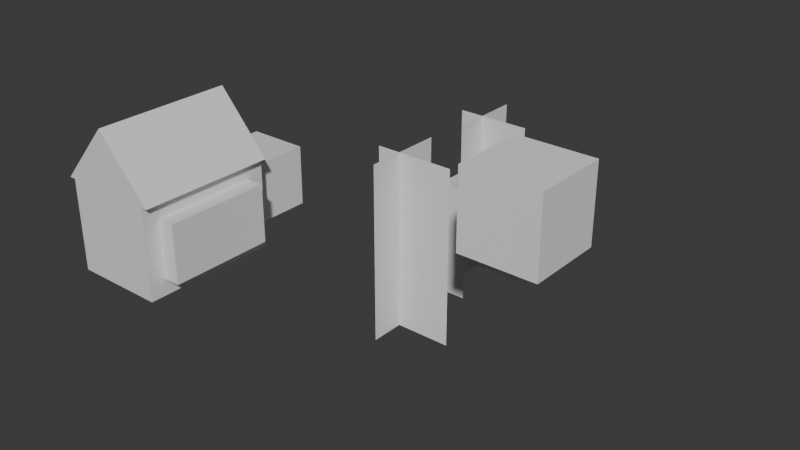 # Source: House.blend  (saved by Blender 4.3.34; exported with 4.5.12 LTS)
import bpy
from mathutils import Matrix  # noqa: F401  (used for matrix-valued properties, if any)

bpy.ops.wm.read_factory_settings(use_empty=True)
scene = bpy.context.scene
scene.name = 'Scene'

# ---- collections
col_collection = bpy.data.collections.new('Collection'); scene.collection.children.link(col_collection)

# ---- materials (node trees are filled in below, after node groups)
mat_material = bpy.data.materials.new('Material')
mat_material.alpha_threshold = 0.0
mat_material.roughness = 0.5
mat_material.line_color = (0.0, 0.0, 0.0, 1.0)

# ---- material node trees
mat_material.use_nodes = True; mat_material.node_tree.nodes.clear()
_N = mat_material.node_tree.nodes; _L = mat_material.node_tree.links
n0 = _N.new('ShaderNodeOutputMaterial'); n0.name = 'Material Output'; n0.location = (300, 300)
n1 = _N.new('ShaderNodeBsdfPrincipled'); n1.name = 'Principled BSDF'; n1.location = (10, 300)
n1.inputs[3].default_value = 1.45
_L.new(n1.outputs[0], n0.inputs[0])
n0.is_active_output = True

# ---- world
world_world = bpy.data.worlds.new('World'); scene.world = world_world
world_world.use_nodes = True; world_world.node_tree.nodes.clear()
_N = world_world.node_tree.nodes; _L = world_world.node_tree.links
n0 = _N.new('ShaderNodeOutputWorld'); n0.name = 'World Output'; n0.location = (300, 300)
n1 = _N.new('ShaderNodeBackground'); n1.name = 'Background'; n1.location = (10, 300)
n1.inputs[0].default_value = (0.05088, 0.05088, 0.05088, 1.0)
_L.new(n1.outputs[0], n0.inputs[0])
n0.is_active_output = True
world_world.color = (0.05088, 0.05088, 0.05088)
world_world.sun_shadow_jitter_overblur = 0.0

# ---- meshes
me_cube = bpy.data.meshes.new('Cube')
me_cube.from_pydata([(-0.4443, 1.722, 1.666), (-0.4443, 1.722, 0.3335), (0.8887, 1.722, 1.666), (0.8887, 1.722, 0.3335), (-0.7778, -1.278, 2.0), (-0.7778, -1.278, 1.192e-07), (1.222, -0.9178, 1.64), (1.222, -0.9178, 0.3599), (-0.9168, 1.722, 2.0), (1.361, 1.722, 2.0), (-0.9168, -1.278, 2.0), (1.361, -1.278, 2.0), (0.2222, 1.722, 3.295), (0.2222, -1.278, 3.295), (-0.7778, 1.722, 1.192e-07), (-0.7778, -1.278, 1.192e-07), (-0.7778, 1.722, 2.0), (-0.7778, -1.278, 2.0), (-0.7778, 1.722, 2.0), (-0.7778, 1.722, 1.192e-07), (1.222, 1.362, 1.64), (1.222, 1.362, 0.3599), (-0.4443, 3.174, 1.666), (-0.4443, 3.174, 0.3335), (0.8887, 3.174, 1.666), (0.8887, 3.174, 0.3335), (1.222, -1.278, 1.192e-07), (1.222, -1.278, 2.0), (1.222, 1.722, 2.0), (1.222, 1.722, 1.192e-07), (1.6, -0.9178, 0.3599), (1.6, -0.9178, 1.64), (1.6, 1.362, 1.64), (1.6, 1.362, 0.3599)], [], [(18, 4, 10, 8), (21, 20, 32, 33), (26, 27, 4, 5), (5, 19, 29, 26), (1, 0, 22, 23), (5, 4, 17, 15), (11, 9, 12, 13), (27, 28, 9, 11), (4, 27, 11, 10), (28, 18, 8, 9), (8, 10, 13, 12), (9, 8, 12), (10, 11, 13), (15, 17, 16, 14), (19, 5, 15, 14), (4, 18, 16, 17), (18, 19, 14, 16), (0, 1, 19, 18), (3, 2, 28, 29), (2, 0, 18, 28), (1, 3, 29, 19), (23, 22, 24, 25), (3, 1, 23, 25), (2, 3, 25, 24), (0, 2, 24, 22), (7, 6, 27, 26), (20, 21, 29, 28), (6, 20, 28, 27), (21, 7, 26, 29), (33, 32, 31, 30), (20, 6, 31, 32), (6, 7, 30, 31), (7, 21, 33, 30)])
_uv = me_cube.uv_layers.new(name='UVMap')
_uv.uv.foreach_set('vector', [0.625, 0.5, 0.625, 0.25, 0.625, 0.25, 0.625, 0.5, 0.42, 0.78, 0.58, 0.78, 0.58, 0.78, 0.42, 0.78, 0.375, 0.0, 0.625, 0.0, 0.625, 0.25, 0.375, 0.25, 0.125, 0.5, 0.375, 0.5, 0.375, 0.75, 0.125, 0.75, 0.4167, 0.5417, 0.5833, 0.5417, 0.5833, 0.5417, 0.4167, 0.5417, 0.375, 0.25, 0.625, 0.25, 0.625, 0.25, 0.375, 0.25, 0.625, 1.0, 0.625, 0.75, 0.625, 0.75, 0.625, 1.0, 0.625, 1.0, 0.625, 0.75, 0.625, 0.75, 0.625, 1.0, 0.625, 0.25, 0.625, 0.0, 0.625, 0.0, 0.625, 0.25, 0.625, 0.75, 0.625, 0.5, 0.625, 0.5, 0.625, 0.75, 0.625, 0.5, 0.625, 0.25, 0.625, 0.25, 0.625, 0.5, 0.625, 0.75, 0.625, 0.5, 0.625, 0.75, 0.625, 0.25, 0.625, 0.0, 0.625, 0.25, 0.375, 0.25, 0.625, 0.25, 0.625, 0.5, 0.375, 0.5, 0.375, 0.5, 0.125, 0.5, 0.125, 0.5, 0.375, 0.5, 0.625, 0.25, 0.625, 0.5, 0.625, 0.5, 0.625, 0.25, 0.0, 0.0, 0.0, 0.0, 0.0, 0.0, 0.0, 0.0, 0.5833, 0.5417, 0.4167, 0.5417, 0.375, 0.5, 0.625, 0.5, 0.4167, 0.7083, 0.5833, 0.7083, 0.625, 0.75, 0.375, 0.75, 0.5833, 0.7083, 0.5833, 0.5417, 0.625, 0.5, 0.625, 0.75, 0.4167, 0.5417, 0.4167, 0.7083, 0.375, 0.75, 0.375, 0.5, 0.4167, 0.5417, 0.5833, 0.5417, 0.5833, 0.7083, 0.4167, 0.7083, 0.4167, 0.7083, 0.4167, 0.5417, 0.4167, 0.5417, 0.4167, 0.7083, 0.5833, 0.7083, 0.4167, 0.7083, 0.4167, 0.7083, 0.5833, 0.7083, 0.5833, 0.5417, 0.5833, 0.7083, 0.5833, 0.7083, 0.5833, 0.5417, 0.42, 0.97, 0.58, 0.97, 0.625, 1.0, 0.375, 1.0, 0.58, 0.78, 0.42, 0.78, 0.375, 0.75, 0.625, 0.75, 0.58, 0.97, 0.58, 0.78, 0.625, 0.75, 0.625, 1.0, 0.42, 0.78, 0.42, 0.97, 0.375, 1.0, 0.375, 0.75, 0.42, 0.78, 0.58, 0.78, 0.58, 0.97, 0.42, 0.97, 0.58, 0.78, 0.58, 0.97, 0.58, 0.97, 0.58, 0.78, 0.58, 0.97, 0.42, 0.97, 0.42, 0.97, 0.58, 0.97, 0.42, 0.97, 0.42, 0.78, 0.42, 0.78, 0.42, 0.97])
me_cube.materials.append(mat_material)
me_cube.use_mirror_vertex_groups = False
me_cube.update()
me_cube_001 = bpy.data.meshes.new('Cube.001')
me_cube_001.from_pydata([(-1.0, -1.0, -1.0), (-1.0, -1.0, 1.0), (-1.0, 1.0, -1.0), (-1.0, 1.0, 1.0), (1.0, -1.0, -1.0), (1.0, -1.0, 1.0), (1.0, 1.0, -1.0), (1.0, 1.0, 1.0)], [], [(0, 1, 3, 2), (2, 3, 7, 6), (6, 7, 5, 4), (4, 5, 1, 0), (2, 6, 4, 0), (7, 3, 1, 5)])
_uv = me_cube_001.uv_layers.new(name='UVMap')
_uv.uv.foreach_set('vector', [0.375, 0.0, 0.625, 0.0, 0.625, 0.25, 0.375, 0.25, 0.375, 0.25, 0.625, 0.25, 0.625, 0.5, 0.375, 0.5, 0.375, 0.5, 0.625, 0.5, 0.625, 0.75, 0.375, 0.75, 0.375, 0.75, 0.625, 0.75, 0.625, 1.0, 0.375, 1.0, 0.125, 0.5, 0.375, 0.5, 0.375, 0.75, 0.125, 0.75, 0.625, 0.5, 0.875, 0.5, 0.875, 0.75, 0.625, 0.75])
me_cube_001.update()
me_plane = bpy.data.meshes.new('Plane')
me_plane.from_pydata([(-3.478, -1.0, 1.871e-07), (1.0, -1.0, 0.0), (-3.478, 1.0, 1.871e-07), (1.0, 1.0, 0.0), (-1.93, 1.205, -0.341), (0.9906, 1.205, -0.341), (-1.93, 2.51, -0.341), (0.9906, 2.51, -0.341), (-3.186, 2.581, -0.3083), (1.001, 2.581, -0.3083), (-3.186, 4.451, -0.3083), (1.001, 4.451, -0.3083), (-3.478, -0.1342, 1.407), (1.0, -0.1342, 1.407), (-3.478, -0.1342, -0.593), (1.0, -0.1342, -0.593), (-1.93, 1.806, 0.4336), (0.9906, 1.806, 0.4336), (-1.93, 1.806, -0.8709), (0.9906, 1.806, -0.8709), (-3.186, 3.41, 0.9466), (1.001, 3.41, 0.9466), (-3.186, 3.41, -0.9233), (1.001, 3.41, -0.9233)], [], [(0, 1, 3, 2), (4, 5, 7, 6), (8, 9, 11, 10), (12, 13, 15, 14), (16, 17, 19, 18), (20, 21, 23, 22)])
_uv = me_plane.uv_layers.new(name='UVMap')
_uv.uv.foreach_set('vector', [0.0, 0.0, 1.0, 0.0, 1.0, 1.0, 0.0, 1.0, 0.0, 0.0, 1.0, 0.0, 1.0, 1.0, 0.0, 1.0, 0.0, 0.0, 1.0, 0.0, 1.0, 1.0, 0.0, 1.0, 0.0, 0.0, 1.0, 0.0, 1.0, 1.0, 0.0, 1.0, 0.0, 0.0, 1.0, 0.0, 1.0, 1.0, 0.0, 1.0, 0.0, 0.0, 1.0, 0.0, 1.0, 1.0, 0.0, 1.0])
me_plane.update()

# ---- objects
ob_cube = bpy.data.objects.new('Cube', me_cube)
ob_cube_001 = bpy.data.objects.new('Cube.001', me_cube_001)
ob_plane = bpy.data.objects.new('Plane', me_plane)

# ---- transforms, parenting, visibility, modifiers, constraints
ob_cube.location = (0.0, 0.0, 0.0)
ob_cube.lock_rotations_4d = False
ob_cube.empty_display_type = 'ARROWS'
ob_cube.lineart.crease_threshold = 0.0
ob_cube_001.location = (5.503, 4.951, 1.026)
ob_plane.location = (2.026, 5.238, -2.27)
ob_plane.rotation_euler = (-0.0, 1.571, 0.0)

# ---- collection membership
col_collection.objects.link(ob_cube)
col_collection.objects.link(ob_cube_001)
col_collection.objects.link(ob_plane)

# ---- scene / render settings (as saved in the file)
scene.frame_start = 1; scene.frame_end = 250; scene.frame_set(1)
scene.render.engine = 'BLENDER_EEVEE_NEXT'
bpy.context.view_layer.update()

# ---- added for rendering (the .blend has no active camera and no usable light): camera, sun
cam_auto = bpy.data.cameras.new('AutoCamera')
cam_auto.lens = 50.0
cam_auto.sensor_width = 36.0
cam_auto.clip_end = 1000.0
ob_auto_camera = bpy.data.objects.new('AutoCamera', cam_auto)
scene.collection.objects.link(ob_auto_camera)
ob_auto_camera.location = (16.4668, -12.2031, 10.9513)
ob_auto_camera.rotation_euler = (1.09748, -7.21219e-08, 0.694738)
scene.camera = ob_auto_camera
light_auto_sun = bpy.data.lights.new('AutoSun', 'SUN')
light_auto_sun.energy = 3.0
light_auto_sun.angle = 0.0523599
ob_auto_sun = bpy.data.objects.new('AutoSun', light_auto_sun)
scene.collection.objects.link(ob_auto_sun)
ob_auto_sun.rotation_euler = (0.872665, 0.174533, 0.523599)
bpy.context.view_layer.update()
